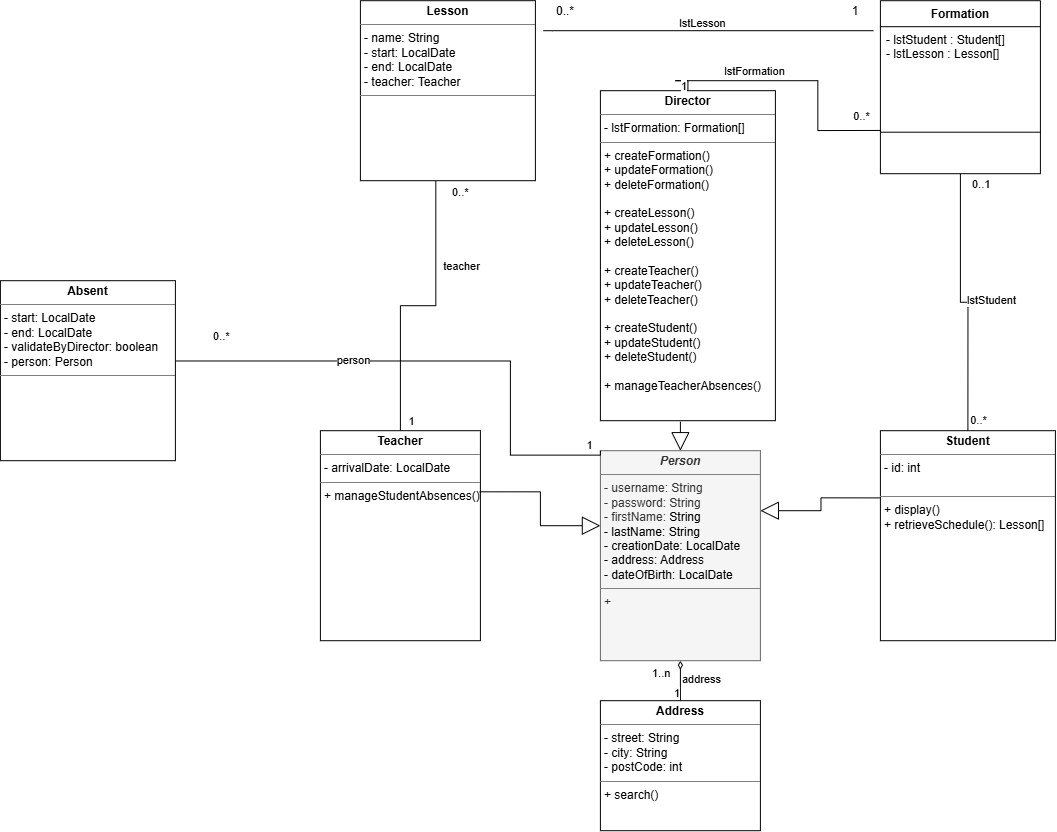

The diagram above was exported from draw.io. Its source (the exported page's mxGraphModel, read from the mxfile embedded in the PNG):
<mxGraphModel dx="2020" dy="1281" grid="1" gridSize="10" guides="1" tooltips="1" connect="1" arrows="1" fold="1" page="1" pageScale="1" pageWidth="827" pageHeight="1169" math="0" shadow="0">
  <root>
    <mxCell id="0" />
    <mxCell id="1" parent="0" />
    <mxCell id="gLlOEEAPUsmbOworQuzc-2" parent="1" style="verticalAlign=top;align=left;overflow=fill;html=1;whiteSpace=wrap;" value="&lt;p style=&quot;margin:0px;margin-top:4px;text-align:center;&quot;&gt;&lt;b&gt;Lesson&lt;/b&gt;&lt;/p&gt;&lt;hr size=&quot;1&quot; style=&quot;border-style:solid;&quot;&gt;&lt;p style=&quot;margin:0px;margin-left:4px;&quot;&gt;&lt;span style=&quot;background-color: transparent; color: light-dark(rgb(0, 0, 0), rgb(255, 255, 255));&quot;&gt;- name: String&lt;/span&gt;&lt;/p&gt;&lt;p style=&quot;margin:0px;margin-left:4px;&quot;&gt;- start: LocalDate&lt;/p&gt;&lt;p style=&quot;margin:0px;margin-left:4px;&quot;&gt;- end:&amp;nbsp;&lt;span style=&quot;background-color: transparent; color: light-dark(rgb(0, 0, 0), rgb(255, 255, 255));&quot;&gt;LocalDate&lt;/span&gt;&lt;/p&gt;&lt;p style=&quot;margin:0px;margin-left:4px;&quot;&gt;&lt;span style=&quot;background-color: transparent; color: light-dark(rgb(0, 0, 0), rgb(255, 255, 255));&quot;&gt;- teacher: Teacher&lt;/span&gt;&lt;/p&gt;&lt;hr size=&quot;1&quot; style=&quot;border-style:solid;&quot;&gt;&lt;p style=&quot;margin:0px;margin-left:4px;&quot;&gt;&lt;br&gt;&lt;/p&gt;" vertex="1">
      <mxGeometry height="180" width="175" x="750" y="220" as="geometry" />
    </mxCell>
    <mxCell id="gLlOEEAPUsmbOworQuzc-3" parent="1" style="verticalAlign=top;align=left;overflow=fill;html=1;whiteSpace=wrap;" value="&lt;p style=&quot;margin:0px;margin-top:4px;text-align:center;&quot;&gt;&lt;span style=&quot;font-weight: 700;&quot;&gt;Teacher&lt;/span&gt;&lt;/p&gt;&lt;hr size=&quot;1&quot; style=&quot;border-style:solid;&quot;&gt;&lt;p style=&quot;margin:0px;margin-left:4px;&quot;&gt;- arrivalDate:&amp;nbsp;&lt;span style=&quot;background-color: transparent; color: light-dark(rgb(0, 0, 0), rgb(255, 255, 255));&quot;&gt;LocalDate&lt;/span&gt;&lt;/p&gt;&lt;hr size=&quot;1&quot; style=&quot;border-style:solid;&quot;&gt;&lt;p style=&quot;margin:0px;margin-left:4px;&quot;&gt;+ manageStudentAbsences()&lt;/p&gt;" vertex="1">
      <mxGeometry height="210" width="160" x="710" y="650" as="geometry" />
    </mxCell>
    <mxCell id="gLlOEEAPUsmbOworQuzc-4" parent="1" style="verticalAlign=top;align=left;overflow=fill;html=1;whiteSpace=wrap;" value="&lt;p style=&quot;margin:0px;margin-top:4px;text-align:center;&quot;&gt;&lt;span style=&quot;font-weight: 700;&quot;&gt;Student&lt;/span&gt;&lt;/p&gt;&lt;hr size=&quot;1&quot; style=&quot;border-style:solid;&quot;&gt;&lt;p style=&quot;margin:0px;margin-left:4px;&quot;&gt;- id:&amp;nbsp;&lt;span style=&quot;background-color: transparent; color: light-dark(rgb(0, 0, 0), rgb(255, 255, 255));&quot;&gt;int&lt;/span&gt;&lt;/p&gt;&lt;p style=&quot;margin:0px;margin-left:4px;&quot;&gt;&lt;span style=&quot;background-color: transparent; color: light-dark(rgb(0, 0, 0), rgb(255, 255, 255));&quot;&gt;&lt;br&gt;&lt;/span&gt;&lt;/p&gt;&lt;hr size=&quot;1&quot; style=&quot;border-style:solid;&quot;&gt;&lt;p style=&quot;margin:0px;margin-left:4px;&quot;&gt;+ display()&lt;/p&gt;&lt;p style=&quot;margin:0px;margin-left:4px;&quot;&gt;+ retrieveSchedule(): Lesson[]&lt;/p&gt;" vertex="1">
      <mxGeometry height="210" width="175" x="1270" y="650" as="geometry" />
    </mxCell>
    <mxCell id="gLlOEEAPUsmbOworQuzc-5" parent="1" style="verticalAlign=top;align=left;overflow=fill;html=1;whiteSpace=wrap;fillColor=#f5f5f5;fontColor=#333333;strokeColor=#666666;" value="&lt;p style=&quot;margin:0px;margin-top:4px;text-align:center;&quot;&gt;&lt;span style=&quot;font-weight: 700;&quot;&gt;&lt;i&gt;Person&lt;/i&gt;&lt;/span&gt;&lt;/p&gt;&lt;hr size=&quot;1&quot; style=&quot;border-style:solid;&quot;&gt;&lt;p style=&quot;margin:0px;margin-left:4px;&quot;&gt;- username: String&lt;/p&gt;&lt;p style=&quot;margin:0px;margin-left:4px;&quot;&gt;- password: String&lt;/p&gt;&lt;p style=&quot;margin:0px;margin-left:4px;&quot;&gt;- firstName:&amp;nbsp;&lt;span style=&quot;background-color: transparent; color: light-dark(rgb(0, 0, 0), rgb(255, 255, 255));&quot;&gt;String&lt;/span&gt;&lt;/p&gt;&lt;p style=&quot;margin:0px;margin-left:4px;&quot;&gt;&lt;span style=&quot;background-color: transparent; color: light-dark(rgb(0, 0, 0), rgb(255, 255, 255));&quot;&gt;- lastName: String&lt;/span&gt;&lt;/p&gt;&lt;p style=&quot;margin:0px;margin-left:4px;&quot;&gt;&lt;span style=&quot;background-color: transparent; color: light-dark(rgb(0, 0, 0), rgb(255, 255, 255));&quot;&gt;- creationDate: LocalDate&lt;/span&gt;&lt;/p&gt;&lt;p style=&quot;margin:0px;margin-left:4px;&quot;&gt;&lt;span style=&quot;background-color: transparent; color: light-dark(rgb(0, 0, 0), rgb(255, 255, 255));&quot;&gt;- address: Address&lt;/span&gt;&lt;/p&gt;&lt;p style=&quot;margin:0px;margin-left:4px;&quot;&gt;&lt;span style=&quot;background-color: transparent; color: light-dark(rgb(0, 0, 0), rgb(255, 255, 255));&quot;&gt;- dateOfBirth: LocalDate&lt;/span&gt;&lt;/p&gt;&lt;hr size=&quot;1&quot; style=&quot;border-style:solid;&quot;&gt;&lt;p style=&quot;margin:0px;margin-left:4px;&quot;&gt;+&amp;nbsp;&lt;/p&gt;" vertex="1">
      <mxGeometry height="210" width="160" x="990" y="670" as="geometry" />
    </mxCell>
    <mxCell id="gLlOEEAPUsmbOworQuzc-6" parent="1" style="verticalAlign=top;align=left;overflow=fill;html=1;whiteSpace=wrap;" value="&lt;p style=&quot;margin:0px;margin-top:4px;text-align:center;&quot;&gt;&lt;b&gt;Address&lt;/b&gt;&lt;/p&gt;&lt;hr size=&quot;1&quot; style=&quot;border-style:solid;&quot;&gt;&lt;p style=&quot;margin:0px;margin-left:4px;&quot;&gt;&lt;span style=&quot;background-color: transparent; color: light-dark(rgb(0, 0, 0), rgb(255, 255, 255));&quot;&gt;- street: String&lt;/span&gt;&lt;/p&gt;&lt;p style=&quot;margin:0px;margin-left:4px;&quot;&gt;- city: String&lt;/p&gt;&lt;p style=&quot;margin:0px;margin-left:4px;&quot;&gt;- postCode: int&lt;/p&gt;&lt;hr size=&quot;1&quot; style=&quot;border-style:solid;&quot;&gt;&lt;p style=&quot;margin:0px;margin-left:4px;&quot;&gt;+ search()&lt;/p&gt;" vertex="1">
      <mxGeometry height="130" width="160" x="990" y="920" as="geometry" />
    </mxCell>
    <mxCell id="gLlOEEAPUsmbOworQuzc-7" edge="1" parent="1" source="gLlOEEAPUsmbOworQuzc-4" style="endArrow=block;endSize=16;endFill=0;html=1;rounded=0;exitX=-0.001;exitY=0.32;exitDx=0;exitDy=0;entryX=1;entryY=0.5;entryDx=0;entryDy=0;exitPerimeter=0;edgeStyle=orthogonalEdgeStyle;" value="">
      <mxGeometry relative="1" width="160" as="geometry">
        <mxPoint x="1270" y="710" as="sourcePoint" />
        <mxPoint x="1150" y="730" as="targetPoint" />
      </mxGeometry>
    </mxCell>
    <mxCell id="gLlOEEAPUsmbOworQuzc-8" parent="1" style="verticalAlign=top;align=left;overflow=fill;html=1;whiteSpace=wrap;" value="&lt;p style=&quot;margin:0px;margin-top:4px;text-align:center;&quot;&gt;&lt;span style=&quot;font-weight: 700;&quot;&gt;Director&lt;/span&gt;&lt;/p&gt;&lt;hr size=&quot;1&quot; style=&quot;border-style:solid;&quot;&gt;&lt;p style=&quot;margin:0px;margin-left:4px;&quot;&gt;- lstFormation: Formation[]&lt;/p&gt;&lt;hr size=&quot;1&quot; style=&quot;border-style:solid;&quot;&gt;&lt;p style=&quot;margin:0px;margin-left:4px;&quot;&gt;+&amp;nbsp;&lt;span style=&quot;background-color: transparent; color: light-dark(rgb(0, 0, 0), rgb(255, 255, 255));&quot;&gt;createFormation()&lt;/span&gt;&lt;/p&gt;&lt;p style=&quot;margin: 0px 0px 0px 4px;&quot;&gt;+ updateFormation()&lt;/p&gt;&lt;p style=&quot;margin: 0px 0px 0px 4px;&quot;&gt;+ deleteFormation()&lt;/p&gt;&lt;p style=&quot;margin: 0px 0px 0px 4px;&quot;&gt;&lt;br&gt;&lt;/p&gt;&lt;p style=&quot;margin: 0px 0px 0px 4px;&quot;&gt;+ &lt;span style=&quot;background-color: transparent; color: light-dark(rgb(0, 0, 0), rgb(255, 255, 255));&quot;&gt;createLesson()&lt;/span&gt;&lt;/p&gt;&lt;p style=&quot;margin: 0px 0px 0px 4px;&quot;&gt;+ updateLesson()&lt;/p&gt;&lt;p style=&quot;margin: 0px 0px 0px 4px;&quot;&gt;+ deleteLesson()&lt;/p&gt;&lt;p style=&quot;margin: 0px 0px 0px 4px;&quot;&gt;&lt;br&gt;&lt;/p&gt;&lt;p style=&quot;margin: 0px 0px 0px 4px;&quot;&gt;+ &lt;span style=&quot;background-color: transparent; color: light-dark(rgb(0, 0, 0), rgb(255, 255, 255));&quot;&gt;createTeacher()&lt;/span&gt;&lt;/p&gt;&lt;p style=&quot;margin: 0px 0px 0px 4px;&quot;&gt;+ updateTeacher()&lt;/p&gt;&lt;p style=&quot;margin: 0px 0px 0px 4px;&quot;&gt;+ deleteTeacher()&lt;/p&gt;&lt;p style=&quot;margin: 0px 0px 0px 4px;&quot;&gt;&lt;br&gt;&lt;/p&gt;&lt;p style=&quot;margin: 0px 0px 0px 4px;&quot;&gt;+ &lt;span style=&quot;background-color: transparent; color: light-dark(rgb(0, 0, 0), rgb(255, 255, 255));&quot;&gt;createStudent()&lt;/span&gt;&lt;/p&gt;&lt;p style=&quot;margin: 0px 0px 0px 4px;&quot;&gt;+ updateStudent()&lt;/p&gt;&lt;p style=&quot;margin: 0px 0px 0px 4px;&quot;&gt;+ deleteStudent()&lt;/p&gt;&lt;p style=&quot;margin: 0px 0px 0px 4px;&quot;&gt;&lt;br&gt;&lt;/p&gt;&lt;p style=&quot;margin: 0px 0px 0px 4px;&quot;&gt;+ manageTeacherAbsences()&lt;/p&gt;" vertex="1">
      <mxGeometry height="330" width="175" x="990" y="310" as="geometry" />
    </mxCell>
    <mxCell id="gLlOEEAPUsmbOworQuzc-9" parent="1" style="swimlane;fontStyle=1;align=center;verticalAlign=top;childLayout=stackLayout;horizontal=1;startSize=26;horizontalStack=0;resizeParent=1;resizeParentMax=0;resizeLast=0;collapsible=1;marginBottom=0;whiteSpace=wrap;html=1;" value="Formation" vertex="1">
      <mxGeometry height="173" width="160" x="1270" y="220" as="geometry" />
    </mxCell>
    <mxCell id="gLlOEEAPUsmbOworQuzc-10" parent="gLlOEEAPUsmbOworQuzc-9" style="text;strokeColor=none;fillColor=none;align=left;verticalAlign=top;spacingLeft=4;spacingRight=4;overflow=hidden;rotatable=0;points=[[0,0.5],[1,0.5]];portConstraint=eastwest;whiteSpace=wrap;html=1;" value="&lt;div&gt;&lt;span style=&quot;background-color: transparent; color: light-dark(rgb(0, 0, 0), rgb(255, 255, 255));&quot;&gt;- lstStudent : Student[]&lt;/span&gt;&lt;/div&gt;&lt;div&gt;- lstLesson : Lesson[]&lt;/div&gt;" vertex="1">
      <mxGeometry height="64" width="160" y="26" as="geometry" />
    </mxCell>
    <mxCell id="gLlOEEAPUsmbOworQuzc-11" parent="gLlOEEAPUsmbOworQuzc-9" style="line;strokeWidth=1;fillColor=none;align=left;verticalAlign=middle;spacingTop=-1;spacingLeft=3;spacingRight=3;rotatable=0;labelPosition=right;points=[];portConstraint=eastwest;strokeColor=inherit;" value="" vertex="1">
      <mxGeometry height="83" width="160" y="90" as="geometry" />
    </mxCell>
    <mxCell id="gLlOEEAPUsmbOworQuzc-12" edge="1" parent="1" style="endArrow=block;endSize=16;endFill=0;html=1;rounded=0;entryX=0.581;entryY=-0.006;entryDx=0;entryDy=0;entryPerimeter=0;edgeStyle=orthogonalEdgeStyle;" value="">
      <mxGeometry relative="1" width="160" as="geometry">
        <Array as="points">
          <mxPoint x="1070" y="641" />
        </Array>
        <mxPoint x="1070" y="641" as="sourcePoint" />
        <mxPoint x="1070" y="670" as="targetPoint" />
      </mxGeometry>
    </mxCell>
    <mxCell id="gLlOEEAPUsmbOworQuzc-13" edge="1" parent="1" source="gLlOEEAPUsmbOworQuzc-5" style="endArrow=none;html=1;edgeStyle=orthogonalEdgeStyle;rounded=0;exitX=0.5;exitY=1;exitDx=0;exitDy=0;entryX=0.5;entryY=0;entryDx=0;entryDy=0;startArrow=diamondThin;startFill=0;" target="gLlOEEAPUsmbOworQuzc-6" value="">
      <mxGeometry relative="1" as="geometry">
        <mxPoint x="800" y="1030" as="sourcePoint" />
        <mxPoint x="960" y="1030" as="targetPoint" />
      </mxGeometry>
    </mxCell>
    <mxCell id="gLlOEEAPUsmbOworQuzc-14" connectable="0" parent="gLlOEEAPUsmbOworQuzc-13" style="edgeLabel;resizable=0;html=1;align=left;verticalAlign=bottom;" value="1..n" vertex="1">
      <mxGeometry relative="1" x="-1" as="geometry">
        <mxPoint x="-30" y="20" as="offset" />
      </mxGeometry>
    </mxCell>
    <mxCell id="gLlOEEAPUsmbOworQuzc-15" connectable="0" parent="gLlOEEAPUsmbOworQuzc-13" style="edgeLabel;resizable=0;html=1;align=right;verticalAlign=bottom;" value="1" vertex="1">
      <mxGeometry relative="1" x="1" as="geometry" />
    </mxCell>
    <mxCell id="gLlOEEAPUsmbOworQuzc-16" connectable="0" parent="gLlOEEAPUsmbOworQuzc-13" style="edgeLabel;html=1;align=center;verticalAlign=middle;resizable=0;points=[];" value="address" vertex="1">
      <mxGeometry relative="1" x="-0.0405" y="-1" as="geometry">
        <mxPoint x="21" as="offset" />
      </mxGeometry>
    </mxCell>
    <mxCell id="gLlOEEAPUsmbOworQuzc-17" edge="1" parent="1" source="gLlOEEAPUsmbOworQuzc-9" style="endArrow=none;html=1;endSize=12;startArrow=none;startSize=14;startFill=0;edgeStyle=orthogonalEdgeStyle;align=left;verticalAlign=bottom;rounded=0;entryX=0.5;entryY=0;entryDx=0;entryDy=0;endFill=0;exitX=0.5;exitY=1;exitDx=0;exitDy=0;" target="gLlOEEAPUsmbOworQuzc-4" value="0..1">
      <mxGeometry relative="1" x="-0.8462" y="10" as="geometry">
        <mxPoint as="offset" />
        <mxPoint x="1360" y="400" as="sourcePoint" />
        <mxPoint x="1510" y="580" as="targetPoint" />
      </mxGeometry>
    </mxCell>
    <mxCell id="gLlOEEAPUsmbOworQuzc-18" connectable="0" parent="gLlOEEAPUsmbOworQuzc-17" style="edgeLabel;html=1;align=center;verticalAlign=middle;resizable=0;points=[];" value="0..*" vertex="1">
      <mxGeometry relative="1" x="0.9655" y="2" as="geometry">
        <mxPoint x="8" y="-6" as="offset" />
      </mxGeometry>
    </mxCell>
    <mxCell id="gLlOEEAPUsmbOworQuzc-19" connectable="0" parent="gLlOEEAPUsmbOworQuzc-17" style="edgeLabel;html=1;align=center;verticalAlign=middle;resizable=0;points=[];" value="lstStudent" vertex="1">
      <mxGeometry relative="1" x="-0.0476" y="-1" as="geometry">
        <mxPoint x="31" as="offset" />
      </mxGeometry>
    </mxCell>
    <mxCell id="gLlOEEAPUsmbOworQuzc-20" edge="1" parent="1" style="endArrow=none;html=1;endSize=12;startArrow=none;startSize=14;startFill=0;edgeStyle=orthogonalEdgeStyle;align=left;verticalAlign=bottom;rounded=0;endFill=0;" value="">
      <mxGeometry relative="1" x="-1" y="3" as="geometry">
        <Array as="points">
          <mxPoint x="942" y="250" />
        </Array>
        <mxPoint x="1263" y="250" as="sourcePoint" />
        <mxPoint x="933" y="250" as="targetPoint" />
      </mxGeometry>
    </mxCell>
    <mxCell id="gLlOEEAPUsmbOworQuzc-21" connectable="0" parent="gLlOEEAPUsmbOworQuzc-20" style="edgeLabel;html=1;align=center;verticalAlign=middle;resizable=0;points=[];" value="lstLesson" vertex="1">
      <mxGeometry relative="1" x="0.0407" as="geometry">
        <mxPoint y="-8" as="offset" />
      </mxGeometry>
    </mxCell>
    <mxCell id="gLlOEEAPUsmbOworQuzc-22" parent="1" style="text;html=1;whiteSpace=wrap;strokeColor=none;fillColor=none;align=center;verticalAlign=middle;rounded=0;" value="0..*" vertex="1">
      <mxGeometry height="21.5" width="30" x="940" y="220" as="geometry" />
    </mxCell>
    <mxCell id="gLlOEEAPUsmbOworQuzc-23" edge="1" parent="1" source="gLlOEEAPUsmbOworQuzc-2" style="endArrow=none;html=1;endSize=12;startArrow=none;startSize=14;startFill=0;edgeStyle=orthogonalEdgeStyle;align=left;verticalAlign=bottom;rounded=0;entryX=0.5;entryY=0;entryDx=0;entryDy=0;endFill=0;exitX=0.431;exitY=1.002;exitDx=0;exitDy=0;exitPerimeter=0;" target="gLlOEEAPUsmbOworQuzc-3" value="0..*">
      <mxGeometry relative="1" x="-0.8622" y="15" as="geometry">
        <mxPoint as="offset" />
        <mxPoint x="790" y="450" as="sourcePoint" />
        <mxPoint x="1278" y="580" as="targetPoint" />
      </mxGeometry>
    </mxCell>
    <mxCell id="gLlOEEAPUsmbOworQuzc-24" connectable="0" parent="gLlOEEAPUsmbOworQuzc-23" style="edgeLabel;html=1;align=center;verticalAlign=middle;resizable=0;points=[];" value="1" vertex="1">
      <mxGeometry relative="1" x="0.9655" y="2" as="geometry">
        <mxPoint x="8" y="-5" as="offset" />
      </mxGeometry>
    </mxCell>
    <mxCell id="gLlOEEAPUsmbOworQuzc-25" connectable="0" parent="gLlOEEAPUsmbOworQuzc-23" style="edgeLabel;html=1;align=center;verticalAlign=middle;resizable=0;points=[];" value="teacher" vertex="1">
      <mxGeometry relative="1" x="-0.4134" y="1" as="geometry">
        <mxPoint x="24" as="offset" />
      </mxGeometry>
    </mxCell>
    <mxCell id="gLlOEEAPUsmbOworQuzc-26" parent="1" style="text;html=1;whiteSpace=wrap;strokeColor=none;fillColor=none;align=center;verticalAlign=middle;rounded=0;" value="1" vertex="1">
      <mxGeometry height="21.5" width="30" x="1230" y="220" as="geometry" />
    </mxCell>
    <mxCell id="gLlOEEAPUsmbOworQuzc-27" edge="1" parent="1" source="gLlOEEAPUsmbOworQuzc-8" style="endArrow=none;html=1;endSize=12;startArrow=none;startSize=14;startFill=0;edgeStyle=orthogonalEdgeStyle;align=left;verticalAlign=bottom;rounded=0;endFill=0;exitX=0.5;exitY=0;exitDx=0;exitDy=0;entryX=0;entryY=0.75;entryDx=0;entryDy=0;" target="gLlOEEAPUsmbOworQuzc-9" value="1">
      <mxGeometry relative="1" x="-0.8622" y="15" as="geometry">
        <mxPoint as="offset" />
        <Array as="points">
          <mxPoint x="1065" y="300.03" />
          <mxPoint x="1207.48" y="300.03" />
          <mxPoint x="1207.48" y="353.28" />
        </Array>
        <mxPoint x="855" y="430" as="sourcePoint" />
        <mxPoint x="1300" y="400" as="targetPoint" />
      </mxGeometry>
    </mxCell>
    <mxCell id="gLlOEEAPUsmbOworQuzc-28" connectable="0" parent="gLlOEEAPUsmbOworQuzc-27" style="edgeLabel;html=1;align=center;verticalAlign=middle;resizable=0;points=[];" value="0..*" vertex="1">
      <mxGeometry relative="1" x="0.9655" y="2" as="geometry">
        <mxPoint x="-15" y="-13" as="offset" />
      </mxGeometry>
    </mxCell>
    <mxCell id="gLlOEEAPUsmbOworQuzc-29" connectable="0" parent="gLlOEEAPUsmbOworQuzc-27" style="edgeLabel;html=1;align=center;verticalAlign=middle;resizable=0;points=[];" value="lstFormation" vertex="1">
      <mxGeometry relative="1" x="-0.2684" as="geometry">
        <mxPoint y="-10" as="offset" />
      </mxGeometry>
    </mxCell>
    <mxCell id="gLlOEEAPUsmbOworQuzc-30" edge="1" parent="1" source="gLlOEEAPUsmbOworQuzc-3" style="endArrow=block;endSize=16;endFill=0;html=1;rounded=0;exitX=0.995;exitY=0.291;exitDx=0;exitDy=0;entryX=1;entryY=0.5;entryDx=0;entryDy=0;exitPerimeter=0;edgeStyle=orthogonalEdgeStyle;" value="">
      <mxGeometry relative="1" width="160" as="geometry">
        <mxPoint x="870" y="765" as="sourcePoint" />
        <mxPoint x="990" y="745" as="targetPoint" />
      </mxGeometry>
    </mxCell>
    <mxCell id="gLlOEEAPUsmbOworQuzc-31" parent="1" style="verticalAlign=top;align=left;overflow=fill;html=1;whiteSpace=wrap;" value="&lt;p style=&quot;margin:0px;margin-top:4px;text-align:center;&quot;&gt;&lt;b&gt;Absent&lt;/b&gt;&lt;/p&gt;&lt;hr size=&quot;1&quot; style=&quot;border-style:solid;&quot;&gt;&lt;p style=&quot;margin:0px;margin-left:4px;&quot;&gt;&lt;span style=&quot;background-color: transparent; color: light-dark(rgb(0, 0, 0), rgb(255, 255, 255));&quot;&gt;- start: LocalDate&lt;/span&gt;&lt;/p&gt;&lt;p style=&quot;margin:0px;margin-left:4px;&quot;&gt;- end:&amp;nbsp;&lt;span style=&quot;background-color: transparent; color: light-dark(rgb(0, 0, 0), rgb(255, 255, 255));&quot;&gt;LocalDate&lt;/span&gt;&lt;/p&gt;&lt;p style=&quot;margin:0px;margin-left:4px;&quot;&gt;&lt;span style=&quot;background-color: transparent; color: light-dark(rgb(0, 0, 0), rgb(255, 255, 255));&quot;&gt;- validateByDirector: boolean&lt;/span&gt;&lt;/p&gt;&lt;p style=&quot;margin:0px;margin-left:4px;&quot;&gt;&lt;span style=&quot;background-color: transparent; color: light-dark(rgb(0, 0, 0), rgb(255, 255, 255));&quot;&gt;- person: Person&lt;/span&gt;&lt;/p&gt;&lt;hr size=&quot;1&quot; style=&quot;border-style:solid;&quot;&gt;&lt;p style=&quot;margin:0px;margin-left:4px;&quot;&gt;&lt;br&gt;&lt;/p&gt;" vertex="1">
      <mxGeometry height="180" width="175" x="390" y="500" as="geometry" />
    </mxCell>
    <mxCell id="gLlOEEAPUsmbOworQuzc-32" edge="1" parent="1" source="gLlOEEAPUsmbOworQuzc-31" style="endArrow=none;html=1;endSize=12;startArrow=none;startSize=14;startFill=0;edgeStyle=orthogonalEdgeStyle;align=left;verticalAlign=bottom;rounded=0;endFill=0;exitX=1.003;exitY=0.446;exitDx=0;exitDy=0;exitPerimeter=0;entryX=0;entryY=0;entryDx=0;entryDy=0;" target="gLlOEEAPUsmbOworQuzc-5" value="0..*">
      <mxGeometry relative="1" x="-0.8622" y="15" as="geometry">
        <mxPoint as="offset" />
        <Array as="points">
          <mxPoint x="900.01" y="580.3" />
          <mxPoint x="900.01" y="674.38" />
          <mxPoint x="990.01" y="674.38" />
        </Array>
        <mxPoint x="765" y="340" as="sourcePoint" />
        <mxPoint x="690" y="320" as="targetPoint" />
      </mxGeometry>
    </mxCell>
    <mxCell id="gLlOEEAPUsmbOworQuzc-33" connectable="0" parent="gLlOEEAPUsmbOworQuzc-32" style="edgeLabel;html=1;align=center;verticalAlign=middle;resizable=0;points=[];" value="1" vertex="1">
      <mxGeometry relative="1" x="0.9655" y="2" as="geometry">
        <mxPoint x="-7" y="-8" as="offset" />
      </mxGeometry>
    </mxCell>
    <mxCell id="gLlOEEAPUsmbOworQuzc-34" connectable="0" parent="gLlOEEAPUsmbOworQuzc-32" style="edgeLabel;html=1;align=center;verticalAlign=middle;resizable=0;points=[];" value="person" vertex="1">
      <mxGeometry relative="1" x="-0.4134" y="1" as="geometry">
        <mxPoint x="24" as="offset" />
      </mxGeometry>
    </mxCell>
  </root>
</mxGraphModel>